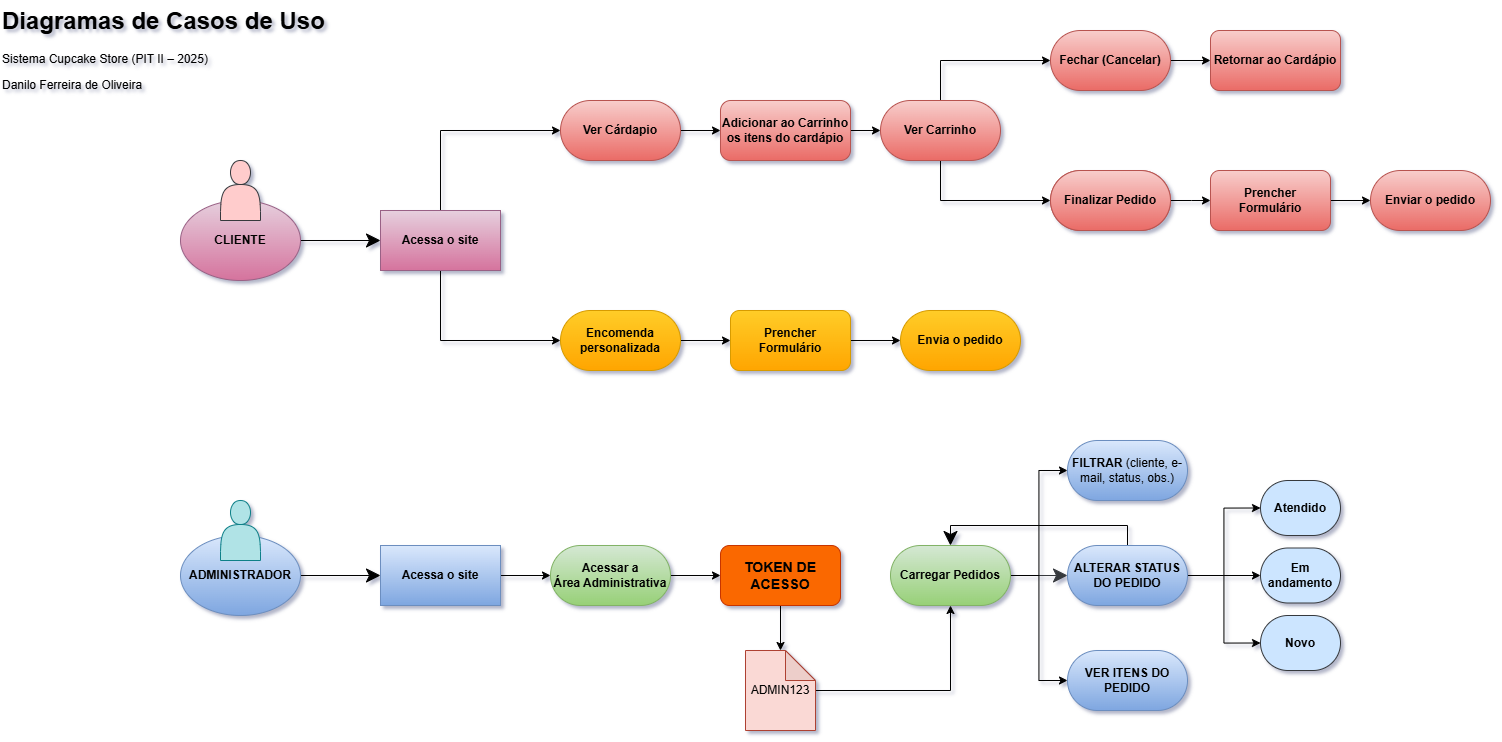

The diagram above was exported from draw.io. Its source (the exported page's mxGraphModel, read from the mxfile embedded in the PNG):
<mxGraphModel dx="2488" dy="1060" grid="1" gridSize="10" guides="1" tooltips="1" connect="1" arrows="1" fold="1" page="1" pageScale="1" pageWidth="827" pageHeight="1169" math="0" shadow="0">
  <root>
    <mxCell id="0" />
    <mxCell id="1" parent="0" />
    <mxCell id="eRX5Thn4g7gKpHj7QIBH-12" style="edgeStyle=orthogonalEdgeStyle;rounded=0;orthogonalLoop=1;jettySize=auto;html=1;entryX=0;entryY=0.5;entryDx=0;entryDy=0;startSize=12;endSize=12;" parent="1" source="eRX5Thn4g7gKpHj7QIBH-7" target="eRX5Thn4g7gKpHj7QIBH-8" edge="1">
      <mxGeometry relative="1" as="geometry" />
    </mxCell>
    <mxCell id="eRX5Thn4g7gKpHj7QIBH-7" value="CLIENTE" style="ellipse;whiteSpace=wrap;html=1;fillColor=#e6d0de;gradientColor=#d5739d;strokeColor=#996185;fontStyle=1" parent="1" vertex="1">
      <mxGeometry x="-60" y="210" width="120" height="80" as="geometry" />
    </mxCell>
    <mxCell id="eRX5Thn4g7gKpHj7QIBH-6" value="" style="shape=actor;whiteSpace=wrap;html=1;fillColor=#ffcccc;strokeColor=#36393d;" parent="1" vertex="1">
      <mxGeometry x="-20" y="170" width="40" height="60" as="geometry" />
    </mxCell>
    <mxCell id="eRX5Thn4g7gKpHj7QIBH-13" style="edgeStyle=orthogonalEdgeStyle;rounded=0;orthogonalLoop=1;jettySize=auto;html=1;fontStyle=1" parent="1" edge="1">
      <mxGeometry relative="1" as="geometry">
        <mxPoint x="350" y="250" as="targetPoint" />
        <mxPoint x="350" y="250" as="sourcePoint" />
      </mxGeometry>
    </mxCell>
    <mxCell id="eRX5Thn4g7gKpHj7QIBH-14" style="edgeStyle=orthogonalEdgeStyle;rounded=0;orthogonalLoop=1;jettySize=auto;html=1;entryX=0;entryY=0.5;entryDx=0;entryDy=0;" parent="1" source="eRX5Thn4g7gKpHj7QIBH-8" target="eRX5Thn4g7gKpHj7QIBH-11" edge="1">
      <mxGeometry relative="1" as="geometry">
        <Array as="points">
          <mxPoint x="200" y="350" />
        </Array>
      </mxGeometry>
    </mxCell>
    <mxCell id="eRX5Thn4g7gKpHj7QIBH-16" style="edgeStyle=orthogonalEdgeStyle;rounded=0;orthogonalLoop=1;jettySize=auto;html=1;entryX=0;entryY=0.5;entryDx=0;entryDy=0;" parent="1" source="eRX5Thn4g7gKpHj7QIBH-8" target="eRX5Thn4g7gKpHj7QIBH-10" edge="1">
      <mxGeometry relative="1" as="geometry">
        <Array as="points">
          <mxPoint x="200" y="140" />
        </Array>
      </mxGeometry>
    </mxCell>
    <mxCell id="eRX5Thn4g7gKpHj7QIBH-8" value="Acessa o site" style="rounded=0;whiteSpace=wrap;html=1;fillColor=#e6d0de;gradientColor=#d5739d;strokeColor=#996185;fontStyle=1" parent="1" vertex="1">
      <mxGeometry x="140" y="220" width="120" height="60" as="geometry" />
    </mxCell>
    <mxCell id="eRX5Thn4g7gKpHj7QIBH-24" style="edgeStyle=orthogonalEdgeStyle;rounded=0;orthogonalLoop=1;jettySize=auto;html=1;exitX=1;exitY=0.5;exitDx=0;exitDy=0;entryX=0;entryY=0.5;entryDx=0;entryDy=0;fontStyle=1" parent="1" source="eRX5Thn4g7gKpHj7QIBH-10" target="eRX5Thn4g7gKpHj7QIBH-20" edge="1">
      <mxGeometry relative="1" as="geometry" />
    </mxCell>
    <mxCell id="eRX5Thn4g7gKpHj7QIBH-10" value="Ver Cárdapio" style="rounded=1;whiteSpace=wrap;html=1;fillColor=#f8cecc;gradientColor=#ea6b66;strokeColor=#b85450;arcSize=50;fontStyle=1" parent="1" vertex="1">
      <mxGeometry x="320" y="110" width="120" height="60" as="geometry" />
    </mxCell>
    <mxCell id="eRX5Thn4g7gKpHj7QIBH-37" style="edgeStyle=orthogonalEdgeStyle;rounded=0;orthogonalLoop=1;jettySize=auto;html=1;exitX=1;exitY=0.5;exitDx=0;exitDy=0;entryX=0;entryY=0.5;entryDx=0;entryDy=0;fontStyle=1" parent="1" source="eRX5Thn4g7gKpHj7QIBH-11" target="eRX5Thn4g7gKpHj7QIBH-36" edge="1">
      <mxGeometry relative="1" as="geometry" />
    </mxCell>
    <mxCell id="eRX5Thn4g7gKpHj7QIBH-11" value="Encomenda personalizada" style="rounded=1;whiteSpace=wrap;html=1;fillColor=#ffcd28;gradientColor=#ffa500;strokeColor=#d79b00;arcSize=50;fontStyle=1" parent="1" vertex="1">
      <mxGeometry x="320" y="320" width="120" height="60" as="geometry" />
    </mxCell>
    <mxCell id="eRX5Thn4g7gKpHj7QIBH-19" value="&lt;h1 style=&quot;margin-top: 0px;&quot;&gt;Diagramas de Casos de Uso&lt;/h1&gt;&lt;p&gt;Sistema Cupcake Store (PIT II – 2025)&lt;/p&gt;&lt;p&gt;Danilo Ferreira de Oliveira&lt;/p&gt;&lt;p&gt;&lt;br&gt;&lt;/p&gt;" style="text;html=1;whiteSpace=wrap;overflow=hidden;rounded=0;" parent="1" vertex="1">
      <mxGeometry x="-240" y="10" width="360" height="100" as="geometry" />
    </mxCell>
    <mxCell id="eRX5Thn4g7gKpHj7QIBH-26" style="edgeStyle=orthogonalEdgeStyle;rounded=0;orthogonalLoop=1;jettySize=auto;html=1;entryX=0;entryY=0.5;entryDx=0;entryDy=0;fontStyle=1" parent="1" source="eRX5Thn4g7gKpHj7QIBH-20" target="eRX5Thn4g7gKpHj7QIBH-25" edge="1">
      <mxGeometry relative="1" as="geometry" />
    </mxCell>
    <mxCell id="eRX5Thn4g7gKpHj7QIBH-20" value="Adicionar ao Carrinho os itens do cardápio" style="rounded=1;whiteSpace=wrap;html=1;fillColor=#f8cecc;gradientColor=#ea6b66;strokeColor=#b85450;arcSize=17;fontStyle=1" parent="1" vertex="1">
      <mxGeometry x="480" y="110" width="130" height="60" as="geometry" />
    </mxCell>
    <mxCell id="eRX5Thn4g7gKpHj7QIBH-29" style="edgeStyle=orthogonalEdgeStyle;rounded=0;orthogonalLoop=1;jettySize=auto;html=1;entryX=0;entryY=0.5;entryDx=0;entryDy=0;" parent="1" source="eRX5Thn4g7gKpHj7QIBH-25" edge="1">
      <mxGeometry relative="1" as="geometry">
        <mxPoint x="810" y="70" as="targetPoint" />
        <Array as="points">
          <mxPoint x="700" y="70" />
        </Array>
      </mxGeometry>
    </mxCell>
    <mxCell id="eRX5Thn4g7gKpHj7QIBH-30" style="edgeStyle=orthogonalEdgeStyle;rounded=0;orthogonalLoop=1;jettySize=auto;html=1;" parent="1" source="eRX5Thn4g7gKpHj7QIBH-25" edge="1">
      <mxGeometry relative="1" as="geometry">
        <mxPoint x="810" y="210" as="targetPoint" />
        <Array as="points">
          <mxPoint x="700" y="210" />
        </Array>
      </mxGeometry>
    </mxCell>
    <mxCell id="eRX5Thn4g7gKpHj7QIBH-25" value="Ver Carrinho" style="rounded=1;whiteSpace=wrap;html=1;fillColor=#f8cecc;gradientColor=#ea6b66;strokeColor=#b85450;arcSize=50;fontStyle=1" parent="1" vertex="1">
      <mxGeometry x="640" y="110" width="120" height="60" as="geometry" />
    </mxCell>
    <mxCell id="eRX5Thn4g7gKpHj7QIBH-34" style="edgeStyle=orthogonalEdgeStyle;rounded=0;orthogonalLoop=1;jettySize=auto;html=1;exitX=1;exitY=0.5;exitDx=0;exitDy=0;entryX=0;entryY=0.5;entryDx=0;entryDy=0;fontStyle=1" parent="1" target="eRX5Thn4g7gKpHj7QIBH-31" edge="1">
      <mxGeometry relative="1" as="geometry">
        <mxPoint x="930" y="210" as="sourcePoint" />
      </mxGeometry>
    </mxCell>
    <mxCell id="eRX5Thn4g7gKpHj7QIBH-35" style="edgeStyle=orthogonalEdgeStyle;rounded=0;orthogonalLoop=1;jettySize=auto;html=1;exitX=1;exitY=0.5;exitDx=0;exitDy=0;entryX=0;entryY=0.5;entryDx=0;entryDy=0;fontStyle=1" parent="1" source="eRX5Thn4g7gKpHj7QIBH-31" target="eRX5Thn4g7gKpHj7QIBH-33" edge="1">
      <mxGeometry relative="1" as="geometry" />
    </mxCell>
    <mxCell id="eRX5Thn4g7gKpHj7QIBH-31" value="Prencher Formulário" style="rounded=1;whiteSpace=wrap;html=1;fillColor=#f8cecc;gradientColor=#ea6b66;strokeColor=#b85450;fontStyle=1" parent="1" vertex="1">
      <mxGeometry x="970" y="180" width="120" height="60" as="geometry" />
    </mxCell>
    <mxCell id="eRX5Thn4g7gKpHj7QIBH-33" value="Enviar o pedido" style="rounded=1;whiteSpace=wrap;html=1;fillColor=#f8cecc;gradientColor=#ea6b66;strokeColor=#b85450;arcSize=50;fontStyle=1" parent="1" vertex="1">
      <mxGeometry x="1130" y="180" width="120" height="60" as="geometry" />
    </mxCell>
    <mxCell id="eRX5Thn4g7gKpHj7QIBH-39" style="edgeStyle=orthogonalEdgeStyle;rounded=0;orthogonalLoop=1;jettySize=auto;html=1;fontStyle=1" parent="1" source="eRX5Thn4g7gKpHj7QIBH-36" target="eRX5Thn4g7gKpHj7QIBH-38" edge="1">
      <mxGeometry relative="1" as="geometry" />
    </mxCell>
    <mxCell id="eRX5Thn4g7gKpHj7QIBH-36" value="Prencher Formulário" style="rounded=1;whiteSpace=wrap;html=1;fillColor=#ffcd28;gradientColor=#ffa500;strokeColor=#d79b00;fontStyle=1" parent="1" vertex="1">
      <mxGeometry x="490" y="320" width="120" height="60" as="geometry" />
    </mxCell>
    <mxCell id="eRX5Thn4g7gKpHj7QIBH-38" value="Envia o pedido" style="rounded=1;whiteSpace=wrap;html=1;fillColor=#ffcd28;strokeColor=#d79b00;arcSize=50;gradientColor=#ffa500;fontStyle=1" parent="1" vertex="1">
      <mxGeometry x="660" y="320" width="120" height="60" as="geometry" />
    </mxCell>
    <mxCell id="eRX5Thn4g7gKpHj7QIBH-40" value="Finalizar Pedido" style="rounded=1;whiteSpace=wrap;html=1;fillColor=#f8cecc;gradientColor=#ea6b66;strokeColor=#b85450;arcSize=50;fontStyle=1" parent="1" vertex="1">
      <mxGeometry x="810" y="180" width="120" height="60" as="geometry" />
    </mxCell>
    <mxCell id="eRX5Thn4g7gKpHj7QIBH-41" value="Retornar ao Cardápio" style="rounded=1;whiteSpace=wrap;html=1;fillColor=#f8cecc;gradientColor=#ea6b66;strokeColor=#b85450;fontStyle=1" parent="1" vertex="1">
      <mxGeometry x="970" y="40" width="130" height="60" as="geometry" />
    </mxCell>
    <mxCell id="eRX5Thn4g7gKpHj7QIBH-42" value="Finalizar Pedido" style="rounded=1;whiteSpace=wrap;html=1;fillColor=#f8cecc;gradientColor=#ea6b66;strokeColor=#b85450;arcSize=50;fontStyle=1" parent="1" vertex="1">
      <mxGeometry x="810" y="180" width="120" height="60" as="geometry" />
    </mxCell>
    <mxCell id="eRX5Thn4g7gKpHj7QIBH-44" style="edgeStyle=orthogonalEdgeStyle;rounded=0;orthogonalLoop=1;jettySize=auto;html=1;exitX=1;exitY=0.5;exitDx=0;exitDy=0;entryX=0;entryY=0.5;entryDx=0;entryDy=0;fontStyle=1" parent="1" source="eRX5Thn4g7gKpHj7QIBH-43" target="eRX5Thn4g7gKpHj7QIBH-41" edge="1">
      <mxGeometry relative="1" as="geometry" />
    </mxCell>
    <mxCell id="eRX5Thn4g7gKpHj7QIBH-43" value="Fechar (Cancelar)" style="rounded=1;whiteSpace=wrap;html=1;fillColor=#f8cecc;gradientColor=#ea6b66;strokeColor=#b85450;arcSize=50;fontStyle=1" parent="1" vertex="1">
      <mxGeometry x="810" y="40" width="120" height="60" as="geometry" />
    </mxCell>
    <mxCell id="eRX5Thn4g7gKpHj7QIBH-50" style="edgeStyle=orthogonalEdgeStyle;rounded=0;orthogonalLoop=1;jettySize=auto;html=1;entryX=0;entryY=0.5;entryDx=0;entryDy=0;startSize=12;endSize=12;" parent="1" source="eRX5Thn4g7gKpHj7QIBH-45" target="eRX5Thn4g7gKpHj7QIBH-47" edge="1">
      <mxGeometry relative="1" as="geometry" />
    </mxCell>
    <mxCell id="eRX5Thn4g7gKpHj7QIBH-45" value="ADMINISTRADOR" style="ellipse;whiteSpace=wrap;html=1;fillColor=#dae8fc;gradientColor=#7ea6e0;strokeColor=#6c8ebf;fontStyle=1" parent="1" vertex="1">
      <mxGeometry x="-60" y="545" width="120" height="80" as="geometry" />
    </mxCell>
    <mxCell id="eRX5Thn4g7gKpHj7QIBH-46" value="" style="shape=actor;whiteSpace=wrap;html=1;fillColor=#b0e3e6;strokeColor=#0e8088;" parent="1" vertex="1">
      <mxGeometry x="-20" y="510" width="40" height="60" as="geometry" />
    </mxCell>
    <mxCell id="eRX5Thn4g7gKpHj7QIBH-52" style="edgeStyle=orthogonalEdgeStyle;rounded=0;orthogonalLoop=1;jettySize=auto;html=1;" parent="1" source="eRX5Thn4g7gKpHj7QIBH-47" target="eRX5Thn4g7gKpHj7QIBH-51" edge="1">
      <mxGeometry relative="1" as="geometry" />
    </mxCell>
    <mxCell id="eRX5Thn4g7gKpHj7QIBH-47" value="Acessa o site" style="rounded=0;whiteSpace=wrap;html=1;fillColor=#dae8fc;gradientColor=#7ea6e0;strokeColor=#6c8ebf;fontStyle=1" parent="1" vertex="1">
      <mxGeometry x="140" y="555" width="120" height="60" as="geometry" />
    </mxCell>
    <mxCell id="eRX5Thn4g7gKpHj7QIBH-54" style="edgeStyle=orthogonalEdgeStyle;rounded=0;orthogonalLoop=1;jettySize=auto;html=1;entryX=0;entryY=0.5;entryDx=0;entryDy=0;" parent="1" source="eRX5Thn4g7gKpHj7QIBH-51" target="eRX5Thn4g7gKpHj7QIBH-53" edge="1">
      <mxGeometry relative="1" as="geometry" />
    </mxCell>
    <mxCell id="eRX5Thn4g7gKpHj7QIBH-51" value="&lt;div&gt;Acessar a&lt;/div&gt;Área Administrativa" style="rounded=1;whiteSpace=wrap;html=1;fillColor=#d5e8d4;gradientColor=#97d077;strokeColor=#82b366;arcSize=50;fontStyle=1" parent="1" vertex="1">
      <mxGeometry x="310" y="555" width="120" height="60" as="geometry" />
    </mxCell>
    <mxCell id="eRX5Thn4g7gKpHj7QIBH-58" style="edgeStyle=orthogonalEdgeStyle;rounded=0;orthogonalLoop=1;jettySize=auto;html=1;" parent="1" source="eRX5Thn4g7gKpHj7QIBH-53" target="eRX5Thn4g7gKpHj7QIBH-57" edge="1">
      <mxGeometry relative="1" as="geometry" />
    </mxCell>
    <mxCell id="eRX5Thn4g7gKpHj7QIBH-53" value="&lt;font style=&quot;color: light-dark(rgb(0, 0, 0), rgb(0, 0, 0)); font-size: 14px;&quot;&gt;&lt;b&gt;TOKEN DE ACESSO&lt;/b&gt;&lt;/font&gt;" style="rounded=1;whiteSpace=wrap;html=1;fillColor=#fa6800;strokeColor=#C73500;fontColor=#000000;" parent="1" vertex="1">
      <mxGeometry x="480" y="555" width="120" height="60" as="geometry" />
    </mxCell>
    <mxCell id="eRX5Thn4g7gKpHj7QIBH-63" style="edgeStyle=orthogonalEdgeStyle;rounded=0;orthogonalLoop=1;jettySize=auto;html=1;entryX=0;entryY=0.5;entryDx=0;entryDy=0;" parent="1" source="eRX5Thn4g7gKpHj7QIBH-55" target="eRX5Thn4g7gKpHj7QIBH-61" edge="1">
      <mxGeometry relative="1" as="geometry" />
    </mxCell>
    <mxCell id="eRX5Thn4g7gKpHj7QIBH-64" style="edgeStyle=orthogonalEdgeStyle;rounded=0;orthogonalLoop=1;jettySize=auto;html=1;entryX=0;entryY=0.5;entryDx=0;entryDy=0;fillColor=#ffff88;strokeColor=light-dark(#36393D,#80FF00);startSize=20;endSize=12;" parent="1" source="eRX5Thn4g7gKpHj7QIBH-55" target="eRX5Thn4g7gKpHj7QIBH-60" edge="1">
      <mxGeometry relative="1" as="geometry" />
    </mxCell>
    <mxCell id="eRX5Thn4g7gKpHj7QIBH-65" style="edgeStyle=orthogonalEdgeStyle;rounded=0;orthogonalLoop=1;jettySize=auto;html=1;entryX=0;entryY=0.5;entryDx=0;entryDy=0;" parent="1" source="eRX5Thn4g7gKpHj7QIBH-55" target="eRX5Thn4g7gKpHj7QIBH-62" edge="1">
      <mxGeometry relative="1" as="geometry" />
    </mxCell>
    <mxCell id="eRX5Thn4g7gKpHj7QIBH-55" value="Carregar Pedidos" style="rounded=1;whiteSpace=wrap;html=1;fillColor=#d5e8d4;strokeColor=#82b366;arcSize=50;gradientColor=#97d077;fontStyle=1" parent="1" vertex="1">
      <mxGeometry x="650" y="555" width="120" height="60" as="geometry" />
    </mxCell>
    <mxCell id="eRX5Thn4g7gKpHj7QIBH-59" style="edgeStyle=orthogonalEdgeStyle;rounded=0;orthogonalLoop=1;jettySize=auto;html=1;entryX=0.5;entryY=1;entryDx=0;entryDy=0;" parent="1" source="eRX5Thn4g7gKpHj7QIBH-57" target="eRX5Thn4g7gKpHj7QIBH-55" edge="1">
      <mxGeometry relative="1" as="geometry" />
    </mxCell>
    <mxCell id="eRX5Thn4g7gKpHj7QIBH-57" value="ADMIN123" style="shape=note;whiteSpace=wrap;html=1;backgroundOutline=1;darkOpacity=0.05;fillColor=#fad9d5;strokeColor=#ae4132;" parent="1" vertex="1">
      <mxGeometry x="505" y="660" width="70" height="80" as="geometry" />
    </mxCell>
    <mxCell id="eRX5Thn4g7gKpHj7QIBH-67" style="edgeStyle=orthogonalEdgeStyle;rounded=0;orthogonalLoop=1;jettySize=auto;html=1;" parent="1" source="eRX5Thn4g7gKpHj7QIBH-60" target="eRX5Thn4g7gKpHj7QIBH-66" edge="1">
      <mxGeometry relative="1" as="geometry" />
    </mxCell>
    <mxCell id="eRX5Thn4g7gKpHj7QIBH-70" style="edgeStyle=orthogonalEdgeStyle;rounded=0;orthogonalLoop=1;jettySize=auto;html=1;entryX=0;entryY=0.5;entryDx=0;entryDy=0;" parent="1" source="eRX5Thn4g7gKpHj7QIBH-60" target="eRX5Thn4g7gKpHj7QIBH-68" edge="1">
      <mxGeometry relative="1" as="geometry" />
    </mxCell>
    <mxCell id="eRX5Thn4g7gKpHj7QIBH-71" style="edgeStyle=orthogonalEdgeStyle;rounded=0;orthogonalLoop=1;jettySize=auto;html=1;entryX=0;entryY=0.5;entryDx=0;entryDy=0;" parent="1" source="eRX5Thn4g7gKpHj7QIBH-60" target="eRX5Thn4g7gKpHj7QIBH-69" edge="1">
      <mxGeometry relative="1" as="geometry" />
    </mxCell>
    <mxCell id="eRX5Thn4g7gKpHj7QIBH-75" style="edgeStyle=orthogonalEdgeStyle;rounded=0;orthogonalLoop=1;jettySize=auto;html=1;entryX=0.5;entryY=0;entryDx=0;entryDy=0;strokeColor=light-dark(#000000,#3399FF);startSize=12;endSize=12;" parent="1" source="eRX5Thn4g7gKpHj7QIBH-60" target="eRX5Thn4g7gKpHj7QIBH-55" edge="1">
      <mxGeometry relative="1" as="geometry">
        <Array as="points">
          <mxPoint x="887" y="535" />
          <mxPoint x="710" y="535" />
        </Array>
      </mxGeometry>
    </mxCell>
    <mxCell id="eRX5Thn4g7gKpHj7QIBH-60" value="ALTERAR STATUS DO PEDIDO" style="rounded=1;whiteSpace=wrap;html=1;fillColor=#dae8fc;gradientColor=#7ea6e0;strokeColor=#6c8ebf;arcSize=50;fontStyle=1" parent="1" vertex="1">
      <mxGeometry x="827" y="555" width="120" height="60" as="geometry" />
    </mxCell>
    <mxCell id="eRX5Thn4g7gKpHj7QIBH-61" value="&lt;b&gt;FILTRAR&lt;/b&gt;&amp;nbsp;(cliente, e-mail, status, obs.)" style="rounded=1;whiteSpace=wrap;html=1;fillColor=#dae8fc;gradientColor=#7ea6e0;strokeColor=#6c8ebf;arcSize=50;" parent="1" vertex="1">
      <mxGeometry x="827" y="450" width="120" height="60" as="geometry" />
    </mxCell>
    <mxCell id="eRX5Thn4g7gKpHj7QIBH-62" value="VER ITENS DO PEDIDO" style="rounded=1;whiteSpace=wrap;html=1;fillColor=#dae8fc;gradientColor=#7ea6e0;strokeColor=#6c8ebf;arcSize=50;fontStyle=1" parent="1" vertex="1">
      <mxGeometry x="827" y="660" width="120" height="60" as="geometry" />
    </mxCell>
    <mxCell id="eRX5Thn4g7gKpHj7QIBH-66" value="Em andamento" style="rounded=1;whiteSpace=wrap;html=1;fillColor=#cce5ff;strokeColor=#36393d;arcSize=50;fontStyle=1" parent="1" vertex="1">
      <mxGeometry x="1020" y="557.5" width="80" height="55" as="geometry" />
    </mxCell>
    <mxCell id="eRX5Thn4g7gKpHj7QIBH-68" value="Novo" style="rounded=1;whiteSpace=wrap;html=1;fillColor=#cce5ff;strokeColor=#36393d;arcSize=50;fontStyle=1" parent="1" vertex="1">
      <mxGeometry x="1020" y="625" width="80" height="55" as="geometry" />
    </mxCell>
    <mxCell id="eRX5Thn4g7gKpHj7QIBH-69" value="Atendido" style="rounded=1;whiteSpace=wrap;html=1;fillColor=#cce5ff;strokeColor=#36393d;arcSize=50;fontStyle=1" parent="1" vertex="1">
      <mxGeometry x="1020" y="490" width="80" height="55" as="geometry" />
    </mxCell>
  </root>
</mxGraphModel>